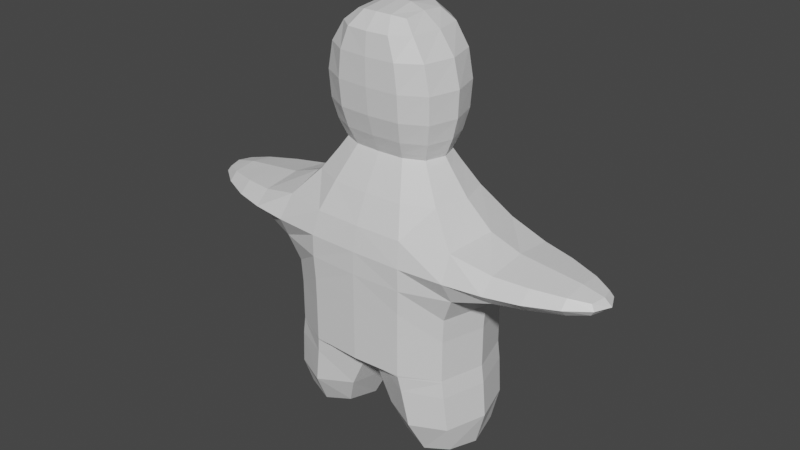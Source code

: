 # Source: PlayerUnfinished.blend  (saved by Blender 2.83.18; exported with 4.5.12 LTS)
import bpy
from mathutils import Matrix  # noqa: F401  (used for matrix-valued properties, if any)

bpy.ops.wm.read_factory_settings(use_empty=True)
scene = bpy.context.scene
scene.name = 'Scene'

# ---- collections
col_collection = bpy.data.collections.new('Collection'); scene.collection.children.link(col_collection)

# ---- materials (node trees are filled in below, after node groups)
mat_material = bpy.data.materials.new('Material')
mat_material.alpha_threshold = 0.0
mat_material.use_transparent_shadow = False
mat_material.line_color = (0.0, 0.0, 0.0, 1.0)

# ---- material node trees
mat_material.use_nodes = True; mat_material.node_tree.nodes.clear()
_N = mat_material.node_tree.nodes; _L = mat_material.node_tree.links
n0 = _N.new('ShaderNodeOutputMaterial'); n0.name = 'Material Output'; n0.location = (300, 300)
n1 = _N.new('ShaderNodeBsdfPrincipled'); n1.name = 'Principled BSDF'; n1.location = (10, 300)
n1.distribution = 'GGX'
n1.subsurface_method = 'BURLEY'
n1.inputs[2].default_value = 0.4
n1.inputs[3].default_value = 1.45
n1.inputs[27].default_value = (0.0, 0.0, 0.0, 1.0)
n1.inputs[28].default_value = 1.0
_L.new(n1.outputs[0], n0.inputs[0])
n0.is_active_output = True

# ---- world
world_world = bpy.data.worlds.new('World'); scene.world = world_world
world_world.use_nodes = True; world_world.node_tree.nodes.clear()
_N = world_world.node_tree.nodes; _L = world_world.node_tree.links
n0 = _N.new('ShaderNodeOutputWorld'); n0.name = 'World Output'; n0.location = (300, 300)
n1 = _N.new('ShaderNodeBackground'); n1.name = 'Background'; n1.location = (10, 300)
n1.inputs[0].default_value = (0.05088, 0.05088, 0.05088, 1.0)
_L.new(n1.outputs[0], n0.inputs[0])
n0.is_active_output = True
world_world.color = (0.05088, 0.05088, 0.05088)
world_world.use_sun_shadow = False
world_world.sun_shadow_jitter_overblur = 0.0

# ---- meshes
me_cube = bpy.data.meshes.new('Cube')
me_cube.from_pydata([(1.411, 0.7018, 3.587), (1.299, 0.6667, 1.643), (1.411, -0.7018, 3.587), (1.299, -0.6667, 1.643), (0.7802, -0.3543, 4.375), (0.7802, 0.3543, 4.375), (0.6763, -0.2918, 4.541), (0.6763, 0.2918, 4.541), (0.7089, -0.3199, 4.623), (0.7089, 0.3199, 4.623), (0.8392, -0.4323, 5.108), (0.8392, 0.4323, 5.108), (0.7721, -0.4604, 5.914), (0.7721, 0.4604, 5.914), (0.3961, -0.3453, 6.399), (0.3961, 0.3453, 6.399), (1.299, -0.6667, 1.545), (1.299, 0.6667, 1.545), (1.299, -0.6667, 1.545), (1.299, 0.6667, 1.545), (1.337, -0.6667, 1.267), (1.337, 0.6667, 1.267), (0.5613, -0.5, 0.2958), (1.341, -0.5, 0.2958), (1.341, 0.5, 0.2958), (0.5613, 0.5, 0.2958), (1.299, 0.6667, 2.17), (1.299, -0.6667, 2.17), (1.486, 0.7468, 2.917), (1.486, -0.7468, 2.917), (2.512, 0.5071, 3.401), (2.512, -0.5071, 3.401), (2.512, 0.5071, 3.08), (2.512, -0.5071, 3.08), (3.241, 0.2143, 3.324), (3.241, -0.2143, 3.324), (3.241, 0.2143, 3.157), (3.241, -0.2143, 3.157), (-1.411, 0.7018, 3.587), (-1.299, 0.6667, 1.643), (-1.411, -0.7018, 3.587), (-1.299, -0.6667, 1.643), (0.0, -0.5314, 4.375), (0.0, 0.5314, 4.375), (-0.7802, -0.3543, 4.375), (-0.7802, 0.3543, 4.375), (0.0, 1.0, 1.643), (0.0, -0.9063, 3.61), (0.0, -1.0, 1.643), (0.0, 0.9063, 3.61), (0.0, 0.4377, 4.541), (0.0, -0.4377, 4.541), (-0.6763, -0.2918, 4.541), (-0.6763, 0.2918, 4.541), (0.0, 0.4799, 4.623), (0.0, -0.4799, 4.623), (-0.7089, -0.3199, 4.623), (-0.7089, 0.3199, 4.623), (0.0, 0.6485, 5.108), (0.0, -0.6485, 5.108), (-0.8392, -0.4323, 5.108), (-0.8392, 0.4323, 5.108), (0.0, 0.6907, 5.914), (0.0, -0.6907, 5.914), (-0.7721, -0.4604, 5.914), (-0.7721, 0.4604, 5.914), (0.0, 0.4604, 6.446), (0.0, -0.4604, 6.446), (-0.3961, -0.3453, 6.399), (-0.3961, 0.3453, 6.399), (0.0, -1.0, 1.545), (-1.299, -0.6667, 1.545), (-1.299, 0.6667, 1.545), (0.0, 1.0, 1.545), (0.0, -1.0, 1.545), (-1.299, -0.6667, 1.545), (-1.299, 0.6667, 1.545), (0.0, 1.0, 1.545), (0.0, -0.6667, 1.545), (-1.337, -0.6667, 1.267), (-1.337, 0.6667, 1.267), (0.0, 0.6667, 1.545), (-0.5613, -0.5, 0.2958), (-1.341, -0.5, 0.2958), (-1.341, 0.5, 0.2958), (-0.5613, 0.5, 0.2958), (-1.299, 0.6667, 2.17), (-1.299, -0.6667, 2.17), (0.0, 1.0, 2.17), (0.0, -1.0, 2.17), (-1.486, 0.7468, 2.917), (-1.486, -0.7468, 2.917), (0.0, 1.0, 2.904), (0.0, -1.0, 2.904), (-2.512, 0.5071, 3.401), (-2.512, -0.5071, 3.401), (-2.512, 0.5071, 3.08), (-2.512, -0.5071, 3.08), (-3.241, 0.2143, 3.324), (-3.241, -0.2143, 3.324), (-3.241, 0.2143, 3.157), (-3.241, -0.2143, 3.157), (0.0, -0.7189, 4.03), (0.0, 0.7189, 4.03), (1.299, 0.6667, 1.857), (1.011, -0.4903, 4.03), (1.299, -0.6667, 1.857), (1.011, 0.4903, 4.03), (0.0, 0.0, 4.375), (1.556, 0.0, 3.679), (0.7471, -0.9583, 1.643), (0.4486, -0.5093, 4.375), (0.7102, 0.8859, 3.607), (1.494, 8.848e-09, 1.643), (0.7471, 0.9583, 1.643), (0.7102, -0.8859, 3.607), (0.4486, 0.5093, 4.375), (0.8972, 0.0, 4.375), (0.0, 1.0, 1.857), (0.0, 0.0, 1.643), (0.0, -1.0, 1.857), (0.0, 1.863e-09, 3.61), (0.0, 9.313e-10, 4.541), (0.3889, -0.4195, 4.541), (0.3889, 0.4195, 4.541), (0.7778, 4.424e-09, 4.541), (0.6893, -0.2996, 4.521), (0.0, -0.4495, 4.521), (0.0, 0.4495, 4.521), (0.6893, 0.2996, 4.521), (0.0, 2.328e-09, 4.623), (0.4076, -0.4599, 4.623), (0.4076, 0.4599, 4.623), (0.8152, 2.328e-09, 4.623), (0.0, 0.443, 4.551), (0.6804, 0.2953, 4.551), (0.0, -0.443, 4.551), (0.6804, -0.2953, 4.551), (0.0, -9.313e-09, 5.108), (0.4825, -0.6215, 5.108), (0.4825, 0.6215, 5.108), (0.965, -5.122e-09, 5.108), (0.774, 0.3761, 4.806), (0.774, -0.3761, 4.806), (0.0, -0.5642, 4.806), (0.0, 0.5642, 4.806), (0.0, -9.313e-09, 5.914), (0.444, -0.6619, 5.914), (0.444, 0.6619, 5.914), (0.8879, -5.122e-09, 5.914), (0.0, 0.6854, 5.506), (0.8552, 0.4569, 5.506), (0.0, -0.6854, 5.506), (0.8552, -0.4569, 5.506), (0.0, 0.0, 6.516), (0.2206, -0.4407, 6.438), (0.2206, 0.4407, 6.438), (0.3953, -6.985e-09, 6.43), (0.0, -0.6619, 6.239), (0.0, 0.6619, 6.239), (0.575, 0.4407, 6.233), (0.575, -0.4407, 6.233), (0.7471, -0.9583, 1.545), (1.494, 8.848e-09, 1.545), (0.7471, 0.9583, 1.545), (0.0, 1.863e-09, 1.545), (1.299, -0.6667, 1.557), (1.299, 0.6667, 1.557), (0.0, 1.0, 1.557), (0.0, -1.0, 1.557), (0.7471, -0.9583, 1.545), (1.494, 8.848e-09, 1.545), (0.7471, 0.9583, 1.545), (0.0, 1.863e-09, 1.545), (1.299, 0.6667, 1.545), (0.0, 1.0, 1.545), (0.0, -1.0, 1.545), (1.299, -0.6667, 1.545), (0.7875, -0.9236, 1.291), (1.532, 0.0, 1.267), (0.7875, 0.9236, 1.291), (0.0, 0.0, 1.545), (0.0, 0.9583, 1.545), (0.0, -0.9583, 1.545), (1.304, -0.6667, 1.51), (1.304, 0.6667, 1.51), (0.9636, -0.6096, 0.2045), (1.439, 1.863e-09, 0.2045), (0.9636, 0.6096, 0.2045), (0.4884, -9.313e-10, 0.2045), (1.389, -0.6381, 0.7302), (1.389, 0.6381, 0.7302), (0.3684, 0.6381, 0.7591), (0.3684, -0.6381, 0.7591), (1.319, 0.6756, 2.535), (1.319, -0.6756, 2.535), (0.0, 1.0, 2.536), (0.0, -1.0, 2.536), (0.7471, -0.9583, 2.17), (0.0, 0.0, 2.17), (0.7471, 0.9583, 2.17), (1.494, 2.375e-08, 2.17), (1.456, 0.9208, 3.243), (1.456, -0.9208, 3.243), (0.0, 0.9883, 3.244), (0.0, -0.9883, 3.244), (0.0, 0.0, 2.904), (0.7666, -0.9736, 2.905), (0.7666, 0.9736, 2.905), (1.669, 2.794e-09, 2.833), (2.512, -7.451e-09, 3.461), (2.512, 0.6973, 3.24), (2.512, -0.6973, 3.24), (2.512, 7.451e-09, 3.019), (2.021, -0.61, 3.44), (2.021, 0.61, 3.44), (2.029, 0.6137, 3.043), (2.029, -0.6137, 3.043), (3.295, 4.657e-10, 3.338), (3.295, 0.2404, 3.24), (3.295, -0.2404, 3.24), (3.295, -1.164e-09, 3.143), (2.966, -0.3542, 3.116), (2.966, -0.3542, 3.364), (2.966, 0.3542, 3.364), (2.966, 0.3542, 3.116), (-1.299, 0.6667, 1.857), (-1.011, -0.4903, 4.03), (-1.299, -0.6667, 1.857), (-1.011, 0.4903, 4.03), (-1.556, 2.794e-09, 3.679), (-0.7471, -0.9583, 1.643), (-0.4486, -0.5093, 4.375), (-0.7102, 0.8859, 3.607), (-1.494, 2.375e-08, 1.643), (-0.7471, 0.9583, 1.643), (-0.7102, -0.8859, 3.607), (-0.4486, 0.5093, 4.375), (-0.8972, -2.794e-09, 4.375), (-0.3889, -0.4195, 4.541), (-0.3889, 0.4195, 4.541), (-0.7778, -3.027e-09, 4.541), (-0.6893, -0.2996, 4.521), (-0.6893, 0.2996, 4.521), (-0.4076, -0.4599, 4.623), (-0.4076, 0.4599, 4.623), (-0.8152, 2.328e-09, 4.623), (-0.6804, 0.2953, 4.551), (-0.6804, -0.2953, 4.551), (-0.4825, -0.6215, 5.108), (-0.4825, 0.6215, 5.108), (-0.965, 8.848e-09, 5.108), (-0.774, 0.3761, 4.806), (-0.774, -0.3761, 4.806), (-0.444, -0.6619, 5.914), (-0.444, 0.6619, 5.914), (-0.8879, -5.122e-09, 5.914), (-0.8552, 0.4569, 5.506), (-0.8552, -0.4569, 5.506), (-0.2206, -0.4407, 6.438), (-0.2206, 0.4407, 6.438), (-0.3953, 0.0, 6.43), (-0.575, 0.4407, 6.233), (-0.575, -0.4407, 6.233), (-0.7471, -0.9583, 1.545), (-1.494, 2.375e-08, 1.545), (-0.7471, 0.9583, 1.545), (-1.299, -0.6667, 1.557), (-1.299, 0.6667, 1.557), (-0.7471, -0.9583, 1.545), (-1.494, 2.375e-08, 1.545), (-0.7471, 0.9583, 1.545), (-1.299, 0.6667, 1.545), (-1.299, -0.6667, 1.545), (-0.7875, -0.9236, 1.291), (-1.532, 0.0, 1.267), (-0.7875, 0.9236, 1.291), (-1.304, -0.6667, 1.51), (-1.304, 0.6667, 1.51), (-0.9636, -0.6096, 0.2045), (-1.439, -9.313e-10, 0.2045), (-0.9636, 0.6096, 0.2045), (-0.4884, 1.863e-09, 0.2045), (-1.389, -0.6381, 0.7302), (-1.389, 0.6381, 0.7302), (-0.3684, 0.6381, 0.7591), (-0.3684, -0.6381, 0.7591), (-1.319, 0.6756, 2.535), (-1.319, -0.6756, 2.535), (-0.7471, -0.9583, 2.17), (-0.7471, 0.9583, 2.17), (-1.494, 8.848e-09, 2.17), (-1.456, 0.9208, 3.243), (-1.456, -0.9208, 3.243), (-0.7666, -0.9736, 2.905), (-0.7666, 0.9736, 2.905), (-1.669, 0.0, 2.833), (-2.512, 2.794e-09, 3.461), (-2.512, 0.6973, 3.24), (-2.512, -0.6973, 3.24), (-2.512, -1.024e-08, 3.019), (-2.021, -0.61, 3.44), (-2.021, 0.61, 3.44), (-2.029, 0.6137, 3.043), (-2.029, -0.6137, 3.043), (-3.295, 4.657e-10, 3.338), (-3.295, 0.2404, 3.24), (-3.295, -0.2404, 3.24), (-3.295, 4.657e-10, 3.143), (-2.966, -0.3542, 3.116), (-2.966, -0.3542, 3.364), (-2.966, 0.3542, 3.364), (-2.966, 0.3542, 3.116), (0.5729, 0.6917, 4.03), (0.3964, -0.4307, 4.521), (1.494, 5.763e-09, 1.557), (2.031, -1.863e-09, 3.514), (0.7618, 0.9776, 3.244), (0.3912, 0.4245, 4.551), (0.7618, -0.9776, 3.244), (1.159, 7.451e-09, 4.037), (0.5729, -0.6917, 4.03), (0.3964, 0.4307, 4.521), (0.7927, -1.775e-09, 4.521), (0.8901, 2.91e-10, 4.806), (0.7825, -2.037e-09, 4.551), (0.3912, -0.4245, 4.551), (0.4917, 0.6568, 5.506), (0.4451, -0.5407, 4.806), (0.4451, 0.5407, 4.806), (0.9835, 2.91e-10, 5.506), (0.4917, -0.6568, 5.506), (0.1835, 1.863e-09, 6.506), (0.6559, -5.588e-09, 6.236), (0.3302, -0.6342, 6.238), (0.3302, 0.6342, 6.238), (0.7471, 0.9583, 1.545), (0.7471, 0.9583, 1.557), (0.7471, -0.9583, 1.557), (0.7471, -0.9583, 1.545), (1.494, 5.763e-09, 1.545), (1.577, -1.863e-09, 0.7212), (1.499, 5.763e-09, 1.51), (0.7511, 0.9514, 1.516), (0.7511, -0.9514, 1.516), (0.9899, 1.304e-08, 0.01301), (0.8865, 0.8781, 0.727), (0.8865, -0.8781, 0.727), (0.1925, 3.725e-09, 0.7559), (0.7471, -0.9583, 1.857), (0.7471, 0.9583, 1.857), (1.494, -1.688e-09, 1.857), (0.7512, -0.9606, 2.536), (0.7512, 0.9606, 2.536), (1.516, -9.313e-10, 2.529), (2.971, -0.4828, 3.24), (2.021, 0.8336, 3.241), (2.044, 1.863e-09, 2.97), (2.021, -0.8336, 3.241), (3.408, -2.328e-10, 3.24), (2.971, 3.725e-09, 3.41), (2.971, 8.848e-09, 3.071), (2.971, 0.4828, 3.24), (-0.5729, 0.6917, 4.03), (-0.3964, -0.4307, 4.521), (0.0, 9.313e-10, 4.03), (-1.494, -1.688e-09, 1.557), (-2.031, -1.863e-09, 3.514), (-0.7618, 0.9776, 3.244), (-0.3912, 0.4245, 4.551), (0.0, 0.0, 1.857), (-0.7618, -0.9776, 3.244), (-1.159, 1.118e-08, 4.037), (-0.5729, -0.6917, 4.03), (-0.3964, 0.4307, 4.521), (0.0, 9.313e-10, 4.521), (-0.7927, 1.173e-08, 4.521), (-0.8901, -2.765e-08, 4.806), (0.0, 4.191e-09, 4.551), (-0.7825, -1.746e-10, 4.551), (-0.3912, -0.4245, 4.551), (-0.4917, 0.6568, 5.506), (-0.4451, -0.5407, 4.806), (-0.4451, 0.5407, 4.806), (0.0, 9.313e-10, 4.806), (0.0, 9.313e-10, 6.247), (0.0, 1.863e-09, 5.506), (-0.9835, -2.532e-08, 5.506), (-0.4917, -0.6568, 5.506), (-0.1835, -3.26e-09, 6.506), (-0.6559, 1.863e-09, 6.236), (-0.3302, -0.6342, 6.238), (-0.3302, 0.6342, 6.238), (-0.7471, 0.9583, 1.545), (-0.7471, 0.9583, 1.557), (-0.7471, -0.9583, 1.557), (0.0, 1.863e-09, 1.557), (0.0, 2.794e-09, 1.545), (-0.7471, -0.9583, 1.545), (0.0, 1.863e-09, 1.545), (-1.494, -1.688e-09, 1.545), (-1.577, -1.863e-09, 0.7212), (-1.499, -1.688e-09, 1.51), (-0.7511, 0.9514, 1.516), (-0.7511, -0.9514, 1.516), (-0.9899, -6.519e-09, 0.01301), (-0.8865, 0.8781, 0.727), (-0.8865, -0.8781, 0.727), (-0.1925, 1.863e-09, 0.7559), (-0.7471, -0.9583, 1.857), (0.0, 0.0, 2.536), (-0.7471, 0.9583, 1.857), (-1.494, 5.763e-09, 1.857), (0.0, -3.725e-09, 3.244), (-0.7512, -0.9606, 2.536), (-0.7512, 0.9606, 2.536), (-1.516, 7.451e-09, 2.529), (-2.971, -0.4828, 3.24), (-2.021, 0.8336, 3.241), (-2.044, 1.863e-09, 2.97), (-2.021, -0.8336, 3.241), (-3.408, 9.313e-10, 3.24), (-2.971, -8.848e-09, 3.41), (-2.971, 1.257e-08, 3.071), (-2.971, 0.4828, 3.24)], [], [(0, 112, 313, 107), (112, 49, 103, 313), (313, 103, 43, 116), (107, 313, 116, 5), (42, 111, 314, 127), (111, 4, 126, 314), (314, 126, 6, 123), (127, 314, 123, 51), (1, 113, 315, 167), (113, 3, 166, 315), (315, 166, 16, 163), (167, 315, 163, 17), (0, 109, 316, 215), (109, 2, 214, 316), (316, 214, 31, 210), (215, 316, 210, 30), (92, 204, 317, 208), (204, 49, 112, 317), (317, 112, 0, 202), (208, 317, 202, 28), (7, 124, 318, 135), (124, 50, 134, 318), (318, 134, 54, 132), (135, 318, 132, 9), (29, 203, 319, 207), (203, 2, 115, 319), (319, 115, 47, 205), (207, 319, 205, 93), (2, 109, 320, 105), (109, 0, 107, 320), (320, 107, 5, 117), (105, 320, 117, 4), (47, 115, 321, 102), (115, 2, 105, 321), (321, 105, 4, 111), (102, 321, 111, 42), (5, 116, 322, 129), (116, 43, 128, 322), (322, 128, 50, 124), (129, 322, 124, 7), (4, 117, 323, 126), (117, 5, 129, 323), (323, 129, 7, 125), (126, 323, 125, 6), (8, 133, 324, 143), (133, 9, 142, 324), (324, 142, 11, 141), (143, 324, 141, 10), (6, 125, 325, 137), (125, 7, 135, 325), (325, 135, 9, 133), (137, 325, 133, 8), (51, 123, 326, 136), (123, 6, 137, 326), (326, 137, 8, 131), (136, 326, 131, 55), (11, 140, 327, 151), (140, 58, 150, 327), (327, 150, 62, 148), (151, 327, 148, 13), (55, 131, 328, 144), (131, 8, 143, 328), (328, 143, 10, 139), (144, 328, 139, 59), (9, 132, 329, 142), (132, 54, 145, 329), (329, 145, 58, 140), (142, 329, 140, 11), (10, 141, 330, 153), (141, 11, 151, 330), (330, 151, 13, 149), (153, 330, 149, 12), (59, 139, 331, 152), (139, 10, 153, 331), (331, 153, 12, 147), (152, 331, 147, 63), (15, 156, 332, 157), (156, 66, 154, 332), (332, 154, 67, 155), (157, 332, 155, 14), (12, 149, 333, 161), (149, 13, 160, 333), (333, 160, 15, 157), (161, 333, 157, 14), (63, 147, 334, 158), (147, 12, 161, 334), (334, 161, 14, 155), (158, 334, 155, 67), (13, 148, 335, 160), (148, 62, 159, 335), (335, 159, 66, 156), (160, 335, 156, 15), (73, 164, 336, 175), (164, 17, 174, 336), (336, 174, 19, 172), (175, 336, 172, 77), (46, 114, 337, 168), (114, 1, 167, 337), (337, 167, 17, 164), (168, 337, 164, 73), (3, 110, 338, 166), (110, 48, 169, 338), (338, 169, 70, 162), (166, 338, 162, 16), (16, 162, 339, 177), (162, 70, 176, 339), (339, 176, 74, 170), (177, 339, 170, 18), (17, 163, 340, 174), (163, 16, 177, 340), (340, 177, 18, 171), (174, 340, 171, 19), (21, 179, 341, 191), (179, 20, 190, 341), (341, 190, 23, 187), (191, 341, 187, 24), (19, 171, 342, 185), (171, 18, 184, 342), (342, 184, 20, 179), (185, 342, 179, 21), (77, 172, 343, 182), (172, 19, 185, 343), (343, 185, 21, 180), (182, 343, 180, 81), (18, 170, 344, 184), (170, 74, 183, 344), (344, 183, 78, 178), (184, 344, 178, 20), (25, 188, 345, 189), (188, 24, 187, 345), (345, 187, 23, 186), (189, 345, 186, 22), (81, 180, 346, 192), (180, 21, 191, 346), (346, 191, 24, 188), (192, 346, 188, 25), (20, 178, 347, 190), (178, 78, 193, 347), (347, 193, 22, 186), (190, 347, 186, 23), (78, 181, 348, 193), (181, 81, 192, 348), (348, 192, 25, 189), (193, 348, 189, 22), (3, 106, 349, 110), (106, 27, 198, 349), (349, 198, 89, 120), (110, 349, 120, 48), (46, 118, 350, 114), (118, 88, 200, 350), (350, 200, 26, 104), (114, 350, 104, 1), (1, 104, 351, 113), (104, 26, 201, 351), (351, 201, 27, 106), (113, 351, 106, 3), (27, 195, 352, 198), (195, 29, 207, 352), (352, 207, 93, 197), (198, 352, 197, 89), (88, 196, 353, 200), (196, 92, 208, 353), (353, 208, 28, 194), (200, 353, 194, 26), (26, 194, 354, 201), (194, 28, 209, 354), (354, 209, 29, 195), (201, 354, 195, 27), (31, 212, 355, 223), (212, 33, 222, 355), (355, 222, 37, 220), (223, 355, 220, 35), (28, 202, 356, 216), (202, 0, 215, 356), (356, 215, 30, 211), (216, 356, 211, 32), (29, 209, 357, 217), (209, 28, 216, 357), (357, 216, 32, 213), (217, 357, 213, 33), (2, 203, 358, 214), (203, 29, 217, 358), (358, 217, 33, 212), (214, 358, 212, 31), (36, 219, 359, 221), (219, 34, 218, 359), (359, 218, 35, 220), (221, 359, 220, 37), (30, 210, 360, 224), (210, 31, 223, 360), (360, 223, 35, 218), (224, 360, 218, 34), (33, 213, 361, 222), (213, 32, 225, 361), (361, 225, 36, 221), (222, 361, 221, 37), (32, 211, 362, 225), (211, 30, 224, 362), (362, 224, 34, 219), (225, 362, 219, 36), (38, 229, 363, 233), (229, 45, 237, 363), (363, 237, 43, 103), (233, 363, 103, 49), (42, 127, 364, 232), (127, 51, 239, 364), (364, 239, 52, 242), (232, 364, 242, 44), (49, 103, 365, 121), (103, 43, 108, 365), (365, 108, 42, 102), (121, 365, 102, 47), (39, 268, 366, 234), (268, 72, 265, 366), (366, 265, 71, 267), (234, 366, 267, 41), (38, 302, 367, 230), (302, 94, 297, 367), (367, 297, 95, 301), (230, 367, 301, 40), (92, 295, 368, 204), (295, 90, 292, 368), (368, 292, 38, 233), (204, 368, 233, 49), (53, 247, 369, 240), (247, 57, 245, 369), (369, 245, 54, 134), (240, 369, 134, 50), (88, 199, 370, 118), (199, 89, 120, 370), (370, 120, 48, 119), (118, 370, 119, 46), (91, 294, 371, 293), (294, 93, 205, 371), (371, 205, 47, 236), (293, 371, 236, 40), (40, 227, 372, 230), (227, 44, 238, 372), (372, 238, 45, 229), (230, 372, 229, 38), (47, 102, 373, 236), (102, 42, 232, 373), (373, 232, 44, 227), (236, 373, 227, 40), (45, 243, 374, 237), (243, 53, 240, 374), (374, 240, 50, 128), (237, 374, 128, 43), (43, 128, 375, 108), (128, 50, 122, 375), (375, 122, 51, 127), (108, 375, 127, 42), (44, 242, 376, 238), (242, 52, 241, 376), (376, 241, 53, 243), (238, 376, 243, 45), (56, 253, 377, 246), (253, 60, 251, 377), (377, 251, 61, 252), (246, 377, 252, 57), (50, 134, 378, 122), (134, 54, 130, 378), (378, 130, 55, 136), (122, 378, 136, 51), (52, 248, 379, 241), (248, 56, 246, 379), (379, 246, 57, 247), (241, 379, 247, 53), (51, 136, 380, 239), (136, 55, 244, 380), (380, 244, 56, 248), (239, 380, 248, 52), (61, 257, 381, 250), (257, 65, 255, 381), (381, 255, 62, 150), (250, 381, 150, 58), (55, 144, 382, 244), (144, 59, 249, 382), (382, 249, 60, 253), (244, 382, 253, 56), (57, 252, 383, 245), (252, 61, 250, 383), (383, 250, 58, 145), (245, 383, 145, 54), (54, 145, 384, 130), (145, 58, 138, 384), (384, 138, 59, 144), (130, 384, 144, 55), (62, 159, 385, 146), (159, 66, 154, 385), (385, 154, 67, 158), (146, 385, 158, 63), (58, 150, 386, 138), (150, 62, 146, 386), (386, 146, 63, 152), (138, 386, 152, 59), (60, 258, 387, 251), (258, 64, 256, 387), (387, 256, 65, 257), (251, 387, 257, 61), (59, 152, 388, 249), (152, 63, 254, 388), (388, 254, 64, 258), (249, 388, 258, 60), (69, 261, 389, 260), (261, 68, 259, 389), (389, 259, 67, 154), (260, 389, 154, 66), (64, 263, 390, 256), (263, 68, 261, 390), (390, 261, 69, 262), (256, 390, 262, 65), (63, 158, 391, 254), (158, 67, 259, 391), (391, 259, 68, 263), (254, 391, 263, 64), (65, 262, 392, 255), (262, 69, 260, 392), (392, 260, 66, 159), (255, 392, 159, 62), (73, 175, 393, 266), (175, 77, 271, 393), (393, 271, 76, 272), (266, 393, 272, 72), (46, 168, 394, 235), (168, 73, 266, 394), (394, 266, 72, 268), (235, 394, 268, 39), (41, 267, 395, 231), (267, 71, 264, 395), (395, 264, 70, 169), (231, 395, 169, 48), (48, 169, 396, 119), (169, 70, 165, 396), (396, 165, 73, 168), (119, 396, 168, 46), (74, 183, 397, 173), (183, 78, 181, 397), (397, 181, 81, 182), (173, 397, 182, 77), (71, 273, 398, 264), (273, 75, 269, 398), (398, 269, 74, 176), (264, 398, 176, 70), (70, 176, 399, 165), (176, 74, 173, 399), (399, 173, 77, 175), (165, 399, 175, 73), (72, 272, 400, 265), (272, 76, 270, 400), (400, 270, 75, 273), (265, 400, 273, 71), (80, 284, 401, 275), (284, 84, 280, 401), (401, 280, 83, 283), (275, 401, 283, 79), (76, 278, 402, 270), (278, 80, 275, 402), (402, 275, 79, 277), (270, 402, 277, 75), (77, 182, 403, 271), (182, 81, 276, 403), (403, 276, 80, 278), (271, 403, 278, 76), (75, 277, 404, 269), (277, 79, 274, 404), (404, 274, 78, 183), (269, 404, 183, 74), (85, 282, 405, 281), (282, 82, 279, 405), (405, 279, 83, 280), (281, 405, 280, 84), (81, 285, 406, 276), (285, 85, 281, 406), (406, 281, 84, 284), (276, 406, 284, 80), (79, 283, 407, 274), (283, 83, 279, 407), (407, 279, 82, 286), (274, 407, 286, 78), (78, 286, 408, 181), (286, 82, 282, 408), (408, 282, 85, 285), (181, 408, 285, 81), (41, 231, 409, 228), (231, 48, 120, 409), (409, 120, 89, 289), (228, 409, 289, 87), (92, 206, 410, 196), (206, 93, 197, 410), (410, 197, 89, 199), (196, 410, 199, 88), (46, 235, 411, 118), (235, 39, 226, 411), (411, 226, 86, 290), (118, 411, 290, 88), (39, 234, 412, 226), (234, 41, 228, 412), (412, 228, 87, 291), (226, 412, 291, 86), (49, 121, 413, 204), (121, 47, 205, 413), (413, 205, 93, 206), (204, 413, 206, 92), (87, 289, 414, 288), (289, 89, 197, 414), (414, 197, 93, 294), (288, 414, 294, 91), (88, 290, 415, 196), (290, 86, 287, 415), (415, 287, 90, 295), (196, 415, 295, 92), (86, 291, 416, 287), (291, 87, 288, 416), (416, 288, 91, 296), (287, 416, 296, 90), (95, 310, 417, 299), (310, 99, 307, 417), (417, 307, 101, 309), (299, 417, 309, 97), (90, 303, 418, 292), (303, 96, 298, 418), (418, 298, 94, 302), (292, 418, 302, 38), (91, 304, 419, 296), (304, 97, 300, 419), (419, 300, 96, 303), (296, 419, 303, 90), (40, 301, 420, 293), (301, 95, 299, 420), (420, 299, 97, 304), (293, 420, 304, 91), (100, 308, 421, 306), (308, 101, 307, 421), (421, 307, 99, 305), (306, 421, 305, 98), (94, 311, 422, 297), (311, 98, 305, 422), (422, 305, 99, 310), (297, 422, 310, 95), (97, 309, 423, 300), (309, 101, 308, 423), (423, 308, 100, 312), (300, 423, 312, 96), (96, 312, 424, 298), (312, 100, 306, 424), (424, 306, 98, 311), (298, 424, 311, 94)])
_uv = me_cube.uv_layers.new(name='UVMap')
_uv.uv.foreach_set('vector', [0.6159, 0.515, 0.6137, 0.4386, 0.6238, 0.4399, 0.6241, 0.5202, 0.6137, 0.4386, 0.625, 0.375, 0.625, 0.375, 0.6238, 0.4399, 0.6238, 0.4399, 0.625, 0.375, 0.625, 0.375, 0.625, 0.4401, 0.6241, 0.5202, 0.6238, 0.4399, 0.625, 0.4401, 0.625, 0.5208, 0.625, 0.875, 0.625, 0.8099, 0.625, 0.8099, 0.625, 0.875, 0.625, 0.8099, 0.625, 0.7292, 0.625, 0.7292, 0.625, 0.8099, 0.625, 0.8099, 0.625, 0.7292, 0.625, 0.7292, 0.625, 0.8099, 0.625, 0.875, 0.625, 0.8099, 0.625, 0.8099, 0.625, 0.875, 0.3873, 0.5208, 0.3873, 0.625, 0.3765, 0.625, 0.3765, 0.5208, 0.3873, 0.625, 0.3873, 0.7292, 0.3765, 0.7292, 0.3765, 0.625, 0.3765, 0.625, 0.3765, 0.7292, 0.375, 0.7292, 0.375, 0.625, 0.3765, 0.5208, 0.3765, 0.625, 0.375, 0.625, 0.375, 0.5208, 0.6159, 0.515, 0.6231, 0.625, 0.622, 0.625, 0.6127, 0.5389, 0.6231, 0.625, 0.6159, 0.735, 0.6127, 0.7111, 0.622, 0.625, 0.622, 0.625, 0.6127, 0.7111, 0.6123, 0.7083, 0.6218, 0.625, 0.6127, 0.5389, 0.622, 0.625, 0.6218, 0.625, 0.6123, 0.5417, 0.5488, 0.375, 0.5869, 0.375, 0.5853, 0.4363, 0.5453, 0.4386, 0.5869, 0.375, 0.625, 0.375, 0.6137, 0.4386, 0.5853, 0.4363, 0.5853, 0.4363, 0.6137, 0.4386, 0.6159, 0.515, 0.5857, 0.4866, 0.5453, 0.4386, 0.5853, 0.4363, 0.5857, 0.4866, 0.5459, 0.515, 0.625, 0.5208, 0.625, 0.4401, 0.625, 0.4401, 0.625, 0.5208, 0.625, 0.4401, 0.625, 0.375, 0.625, 0.375, 0.625, 0.4401, 0.625, 0.4401, 0.625, 0.375, 0.625, 0.375, 0.625, 0.4401, 0.625, 0.5208, 0.625, 0.4401, 0.625, 0.4401, 0.625, 0.5208, 0.5459, 0.735, 0.5857, 0.7634, 0.5853, 0.8137, 0.5453, 0.8114, 0.5857, 0.7634, 0.6159, 0.735, 0.6137, 0.8114, 0.5853, 0.8137, 0.5853, 0.8137, 0.6137, 0.8114, 0.625, 0.875, 0.5869, 0.875, 0.5453, 0.8114, 0.5853, 0.8137, 0.5869, 0.875, 0.5488, 0.875, 0.6159, 0.735, 0.6231, 0.625, 0.6247, 0.625, 0.6241, 0.7298, 0.6231, 0.625, 0.6159, 0.515, 0.6241, 0.5202, 0.6247, 0.625, 0.6247, 0.625, 0.6241, 0.5202, 0.625, 0.5208, 0.625, 0.625, 0.6241, 0.7298, 0.6247, 0.625, 0.625, 0.625, 0.625, 0.7292, 0.625, 0.875, 0.6137, 0.8114, 0.6238, 0.8101, 0.625, 0.875, 0.6137, 0.8114, 0.6159, 0.735, 0.6241, 0.7298, 0.6238, 0.8101, 0.6238, 0.8101, 0.6241, 0.7298, 0.625, 0.7292, 0.625, 0.8099, 0.625, 0.875, 0.6238, 0.8101, 0.625, 0.8099, 0.625, 0.875, 0.625, 0.5208, 0.625, 0.4401, 0.625, 0.4401, 0.625, 0.5208, 0.625, 0.4401, 0.625, 0.375, 0.625, 0.375, 0.625, 0.4401, 0.625, 0.4401, 0.625, 0.375, 0.625, 0.375, 0.625, 0.4401, 0.625, 0.5208, 0.625, 0.4401, 0.625, 0.4401, 0.625, 0.5208, 0.625, 0.7292, 0.625, 0.625, 0.625, 0.625, 0.625, 0.7292, 0.625, 0.625, 0.625, 0.5208, 0.625, 0.5208, 0.625, 0.625, 0.625, 0.625, 0.625, 0.5208, 0.625, 0.5208, 0.625, 0.625, 0.625, 0.7292, 0.625, 0.625, 0.625, 0.625, 0.625, 0.7292, 0.625, 0.7292, 0.625, 0.625, 0.625, 0.625, 0.625, 0.7292, 0.625, 0.625, 0.625, 0.5208, 0.625, 0.5208, 0.625, 0.625, 0.625, 0.625, 0.625, 0.5208, 0.625, 0.5208, 0.625, 0.625, 0.625, 0.7292, 0.625, 0.625, 0.625, 0.625, 0.625, 0.7292, 0.625, 0.7292, 0.625, 0.625, 0.625, 0.625, 0.625, 0.7292, 0.625, 0.625, 0.625, 0.5208, 0.625, 0.5208, 0.625, 0.625, 0.625, 0.625, 0.625, 0.5208, 0.625, 0.5208, 0.625, 0.625, 0.625, 0.7292, 0.625, 0.625, 0.625, 0.625, 0.625, 0.7292, 0.625, 0.875, 0.625, 0.8099, 0.625, 0.8099, 0.625, 0.875, 0.625, 0.8099, 0.625, 0.7292, 0.625, 0.7292, 0.625, 0.8099, 0.625, 0.8099, 0.625, 0.7292, 0.625, 0.7292, 0.625, 0.8099, 0.625, 0.875, 0.625, 0.8099, 0.625, 0.8099, 0.625, 0.875, 0.625, 0.5208, 0.625, 0.4401, 0.625, 0.4401, 0.625, 0.5208, 0.625, 0.4401, 0.625, 0.375, 0.625, 0.375, 0.625, 0.4401, 0.625, 0.4401, 0.625, 0.375, 0.625, 0.375, 0.625, 0.4401, 0.625, 0.5208, 0.625, 0.4401, 0.625, 0.4401, 0.625, 0.5208, 0.625, 0.875, 0.625, 0.8099, 0.625, 0.8099, 0.625, 0.875, 0.625, 0.8099, 0.625, 0.7292, 0.625, 0.7292, 0.625, 0.8099, 0.625, 0.8099, 0.625, 0.7292, 0.625, 0.7292, 0.625, 0.8099, 0.625, 0.875, 0.625, 0.8099, 0.625, 0.8099, 0.625, 0.875, 0.625, 0.5208, 0.625, 0.4401, 0.625, 0.4401, 0.625, 0.5208, 0.625, 0.4401, 0.625, 0.375, 0.625, 0.375, 0.625, 0.4401, 0.625, 0.4401, 0.625, 0.375, 0.625, 0.375, 0.625, 0.4401, 0.625, 0.5208, 0.625, 0.4401, 0.625, 0.4401, 0.625, 0.5208, 0.625, 0.7292, 0.625, 0.625, 0.625, 0.625, 0.625, 0.7292, 0.625, 0.625, 0.625, 0.5208, 0.625, 0.5208, 0.625, 0.625, 0.625, 0.625, 0.625, 0.5208, 0.625, 0.5208, 0.625, 0.625, 0.625, 0.7292, 0.625, 0.625, 0.625, 0.625, 0.625, 0.7292, 0.625, 0.875, 0.625, 0.8099, 0.625, 0.8099, 0.625, 0.875, 0.625, 0.8099, 0.625, 0.7292, 0.625, 0.7292, 0.625, 0.8099, 0.625, 0.8099, 0.625, 0.7292, 0.625, 0.7292, 0.625, 0.8099, 0.625, 0.875, 0.625, 0.8099, 0.625, 0.8099, 0.625, 0.875, 0.6458, 0.4792, 0.6901, 0.4974, 0.6901, 0.625, 0.6458, 0.625, 0.6901, 0.4974, 0.75, 0.5, 0.75, 0.625, 0.6901, 0.625, 0.6901, 0.625, 0.75, 0.625, 0.75, 0.75, 0.6901, 0.7526, 0.6458, 0.625, 0.6901, 0.625, 0.6901, 0.7526, 0.6458, 0.7708, 0.625, 0.7292, 0.625, 0.625, 0.6276, 0.625, 0.6272, 0.7326, 0.625, 0.625, 0.625, 0.5208, 0.6272, 0.5174, 0.6276, 0.625, 0.6276, 0.625, 0.6272, 0.5174, 0.6458, 0.4792, 0.6458, 0.625, 0.6272, 0.7326, 0.6276, 0.625, 0.6458, 0.625, 0.6458, 0.7708, 0.625, 0.875, 0.625, 0.8099, 0.6254, 0.8108, 0.625, 0.875, 0.625, 0.8099, 0.625, 0.7292, 0.6272, 0.7326, 0.6254, 0.8108, 0.6254, 0.8108, 0.6272, 0.7326, 0.6458, 0.7708, 0.6276, 0.8151, 0.625, 0.875, 0.6254, 0.8108, 0.6276, 0.8151, 0.625, 0.875, 0.625, 0.5208, 0.625, 0.4401, 0.6254, 0.4392, 0.6272, 0.5174, 0.625, 0.4401, 0.625, 0.375, 0.625, 0.375, 0.6254, 0.4392, 0.6254, 0.4392, 0.625, 0.375, 0.625, 0.375, 0.6276, 0.4349, 0.6272, 0.5174, 0.6254, 0.4392, 0.6276, 0.4349, 0.6458, 0.4792, 0.375, 0.375, 0.375, 0.4401, 0.375, 0.4401, 0.375, 0.375, 0.375, 0.4401, 0.375, 0.5208, 0.375, 0.5208, 0.375, 0.4401, 0.375, 0.4401, 0.375, 0.5208, 0.375, 0.5208, 0.375, 0.4401, 0.375, 0.375, 0.375, 0.4401, 0.375, 0.4401, 0.375, 0.375, 0.375, 0.375, 0.3863, 0.4401, 0.3763, 0.4401, 0.375, 0.375, 0.3863, 0.4401, 0.3873, 0.5208, 0.3765, 0.5208, 0.3763, 0.4401, 0.3763, 0.4401, 0.3765, 0.5208, 0.375, 0.5208, 0.375, 0.4401, 0.375, 0.375, 0.3763, 0.4401, 0.375, 0.4401, 0.375, 0.375, 0.3873, 0.7292, 0.3863, 0.8099, 0.3763, 0.8099, 0.3765, 0.7292, 0.3863, 0.8099, 0.375, 0.875, 0.375, 0.875, 0.3763, 0.8099, 0.3763, 0.8099, 0.375, 0.875, 0.375, 0.875, 0.375, 0.8099, 0.3765, 0.7292, 0.3763, 0.8099, 0.375, 0.8099, 0.375, 0.7292, 0.375, 0.7292, 0.375, 0.8099, 0.375, 0.8099, 0.375, 0.7292, 0.375, 0.8099, 0.375, 0.875, 0.375, 0.875, 0.375, 0.8099, 0.375, 0.8099, 0.375, 0.875, 0.375, 0.875, 0.375, 0.8099, 0.375, 0.7292, 0.375, 0.8099, 0.375, 0.8099, 0.375, 0.7292, 0.375, 0.5208, 0.375, 0.625, 0.375, 0.625, 0.375, 0.5208, 0.375, 0.625, 0.375, 0.7292, 0.375, 0.7292, 0.375, 0.625, 0.375, 0.625, 0.375, 0.7292, 0.375, 0.7292, 0.375, 0.625, 0.375, 0.5208, 0.375, 0.625, 0.375, 0.625, 0.375, 0.5208, 0.375, 0.5208, 0.375, 0.625, 0.3724, 0.625, 0.3728, 0.5174, 0.375, 0.625, 0.375, 0.7292, 0.3728, 0.7326, 0.3724, 0.625, 0.3724, 0.625, 0.3728, 0.7326, 0.3542, 0.7708, 0.3542, 0.625, 0.3728, 0.5174, 0.3724, 0.625, 0.3542, 0.625, 0.3542, 0.4792, 0.375, 0.5208, 0.375, 0.625, 0.375, 0.625, 0.375, 0.5208, 0.375, 0.625, 0.375, 0.7292, 0.375, 0.7292, 0.375, 0.625, 0.375, 0.625, 0.375, 0.7292, 0.375, 0.7292, 0.375, 0.625, 0.375, 0.5208, 0.375, 0.625, 0.375, 0.625, 0.375, 0.5208, 0.375, 0.375, 0.375, 0.4401, 0.375, 0.4401, 0.375, 0.375, 0.375, 0.4401, 0.375, 0.5208, 0.375, 0.5208, 0.375, 0.4401, 0.375, 0.4401, 0.375, 0.5208, 0.375, 0.5208, 0.375, 0.4401, 0.375, 0.375, 0.375, 0.4401, 0.375, 0.4401, 0.375, 0.375, 0.375, 0.7292, 0.375, 0.8099, 0.3746, 0.8086, 0.375, 0.7292, 0.375, 0.8099, 0.375, 0.875, 0.3724, 0.8672, 0.3746, 0.8086, 0.3746, 0.8086, 0.3724, 0.8672, 0.3542, 0.8125, 0.3728, 0.803, 0.375, 0.7292, 0.3746, 0.8086, 0.3728, 0.803, 0.375, 0.7292, 0.25, 0.5, 0.3099, 0.4974, 0.3099, 0.625, 0.25, 0.625, 0.3099, 0.4974, 0.3542, 0.4792, 0.3542, 0.625, 0.3099, 0.625, 0.3099, 0.625, 0.3542, 0.625, 0.3542, 0.7708, 0.3099, 0.7526, 0.25, 0.625, 0.3099, 0.625, 0.3099, 0.7526, 0.25, 0.75, 0.375, 0.375, 0.375, 0.4401, 0.3746, 0.4392, 0.375, 0.375, 0.375, 0.4401, 0.375, 0.5208, 0.3728, 0.5174, 0.3746, 0.4392, 0.3746, 0.4392, 0.3728, 0.5174, 0.3542, 0.4792, 0.3724, 0.4349, 0.375, 0.375, 0.3746, 0.4392, 0.3724, 0.4349, 0.375, 0.375, 0.375, 0.7292, 0.3728, 0.803, 0.372, 0.8008, 0.3728, 0.7326, 0.3728, 0.803, 0.3542, 0.8125, 0.3542, 0.7934, 0.372, 0.8008, 0.372, 0.8008, 0.3542, 0.7934, 0.3542, 0.7917, 0.3698, 0.8047, 0.3728, 0.7326, 0.372, 0.8008, 0.3698, 0.8047, 0.3542, 0.7708, 0.3542, 0.8125, 0.3099, 0.6797, 0.3099, 0.6775, 0.3542, 0.7934, 0.3099, 0.6797, 0.25, 0.5, 0.25, 0.5, 0.3099, 0.6775, 0.3099, 0.6775, 0.25, 0.5, 0.25, 0.5, 0.3099, 0.6771, 0.3542, 0.7934, 0.3099, 0.6775, 0.3099, 0.6771, 0.3542, 0.7917, 0.3873, 0.7292, 0.414, 0.7292, 0.4136, 0.8099, 0.3863, 0.8099, 0.414, 0.7292, 0.4531, 0.7292, 0.4528, 0.8099, 0.4136, 0.8099, 0.4136, 0.8099, 0.4528, 0.8099, 0.4488, 0.875, 0.4119, 0.875, 0.3863, 0.8099, 0.4136, 0.8099, 0.4119, 0.875, 0.375, 0.875, 0.375, 0.375, 0.4119, 0.375, 0.4136, 0.4401, 0.3863, 0.4401, 0.4119, 0.375, 0.4488, 0.375, 0.4528, 0.4401, 0.4136, 0.4401, 0.4136, 0.4401, 0.4528, 0.4401, 0.4531, 0.5208, 0.414, 0.5208, 0.3863, 0.4401, 0.4136, 0.4401, 0.414, 0.5208, 0.3873, 0.5208, 0.3873, 0.5208, 0.414, 0.5208, 0.414, 0.625, 0.3873, 0.625, 0.414, 0.5208, 0.4531, 0.5208, 0.4531, 0.625, 0.414, 0.625, 0.414, 0.625, 0.4531, 0.625, 0.4531, 0.7292, 0.414, 0.7292, 0.3873, 0.625, 0.414, 0.625, 0.414, 0.7292, 0.3873, 0.7292, 0.4531, 0.7292, 0.4987, 0.7298, 0.4989, 0.8101, 0.4528, 0.8099, 0.4987, 0.7298, 0.5459, 0.735, 0.5453, 0.8114, 0.4989, 0.8101, 0.4989, 0.8101, 0.5453, 0.8114, 0.5488, 0.875, 0.4988, 0.875, 0.4528, 0.8099, 0.4989, 0.8101, 0.4988, 0.875, 0.4488, 0.875, 0.4488, 0.375, 0.4988, 0.375, 0.4989, 0.4399, 0.4528, 0.4401, 0.4988, 0.375, 0.5488, 0.375, 0.5453, 0.4386, 0.4989, 0.4399, 0.4989, 0.4399, 0.5453, 0.4386, 0.5459, 0.515, 0.4987, 0.5202, 0.4528, 0.4401, 0.4989, 0.4399, 0.4987, 0.5202, 0.4531, 0.5208, 0.4531, 0.5208, 0.4987, 0.5202, 0.4978, 0.625, 0.4531, 0.625, 0.4987, 0.5202, 0.5459, 0.515, 0.535, 0.625, 0.4978, 0.625, 0.4978, 0.625, 0.535, 0.625, 0.5459, 0.735, 0.4987, 0.7298, 0.4531, 0.625, 0.4978, 0.625, 0.4987, 0.7298, 0.4531, 0.7292, 0.6123, 0.7083, 0.5869, 0.7396, 0.5869, 0.7348, 0.6112, 0.7048, 0.5869, 0.7396, 0.5615, 0.7083, 0.5626, 0.7048, 0.5869, 0.7348, 0.5869, 0.7348, 0.5626, 0.7048, 0.5679, 0.6875, 0.5869, 0.7012, 0.6112, 0.7048, 0.5869, 0.7348, 0.5869, 0.7012, 0.606, 0.6875, 0.5459, 0.515, 0.5857, 0.4866, 0.5867, 0.5075, 0.5599, 0.5389, 0.5857, 0.4866, 0.6159, 0.515, 0.6127, 0.5389, 0.5867, 0.5075, 0.5867, 0.5075, 0.6127, 0.5389, 0.6123, 0.5417, 0.5869, 0.5104, 0.5599, 0.5389, 0.5867, 0.5075, 0.5869, 0.5104, 0.5615, 0.5417, 0.5459, 0.735, 0.535, 0.625, 0.55, 0.625, 0.5599, 0.7111, 0.535, 0.625, 0.5459, 0.515, 0.5599, 0.5389, 0.55, 0.625, 0.55, 0.625, 0.5599, 0.5389, 0.5615, 0.5417, 0.552, 0.625, 0.5599, 0.7111, 0.55, 0.625, 0.552, 0.625, 0.5615, 0.7083, 0.6159, 0.735, 0.5857, 0.7634, 0.5867, 0.7425, 0.6127, 0.7111, 0.5857, 0.7634, 0.5459, 0.735, 0.5599, 0.7111, 0.5867, 0.7425, 0.5867, 0.7425, 0.5599, 0.7111, 0.5615, 0.7083, 0.5869, 0.7396, 0.6127, 0.7111, 0.5867, 0.7425, 0.5869, 0.7396, 0.6123, 0.7083, 0.5679, 0.5625, 0.5869, 0.5488, 0.5869, 0.625, 0.5637, 0.625, 0.5869, 0.5488, 0.606, 0.5625, 0.6101, 0.625, 0.5869, 0.625, 0.5869, 0.625, 0.6101, 0.625, 0.606, 0.6875, 0.5869, 0.7012, 0.5637, 0.625, 0.5869, 0.625, 0.5869, 0.7012, 0.5679, 0.6875, 0.6123, 0.5417, 0.6218, 0.625, 0.6204, 0.625, 0.6112, 0.5452, 0.6218, 0.625, 0.6123, 0.7083, 0.6112, 0.7048, 0.6204, 0.625, 0.6204, 0.625, 0.6112, 0.7048, 0.606, 0.6875, 0.6101, 0.625, 0.6112, 0.5452, 0.6204, 0.625, 0.6101, 0.625, 0.606, 0.5625, 0.5615, 0.7083, 0.552, 0.625, 0.5534, 0.625, 0.5626, 0.7048, 0.552, 0.625, 0.5615, 0.5417, 0.5626, 0.5452, 0.5534, 0.625, 0.5534, 0.625, 0.5626, 0.5452, 0.5679, 0.5625, 0.5637, 0.625, 0.5626, 0.7048, 0.5534, 0.625, 0.5637, 0.625, 0.5679, 0.6875, 0.5615, 0.5417, 0.5869, 0.5104, 0.5869, 0.5152, 0.5626, 0.5452, 0.5869, 0.5104, 0.6123, 0.5417, 0.6112, 0.5452, 0.5869, 0.5152, 0.5869, 0.5152, 0.6112, 0.5452, 0.606, 0.5625, 0.5869, 0.5488, 0.5626, 0.5452, 0.5869, 0.5152, 0.5869, 0.5488, 0.5679, 0.5625, 0.6123, 0.4792, 0.6239, 0.5174, 0.6247, 0.4392, 0.6234, 0.4349, 0.6239, 0.5174, 0.625, 0.5208, 0.625, 0.4401, 0.6247, 0.4392, 0.6247, 0.4392, 0.625, 0.4401, 0.625, 0.375, 0.625, 0.375, 0.6234, 0.4349, 0.6247, 0.4392, 0.625, 0.375, 0.625, 0.375, 0.625, 0.875, 0.625, 0.875, 0.625, 0.8099, 0.625, 0.8099, 0.625, 0.875, 0.625, 0.875, 0.625, 0.8099, 0.625, 0.8099, 0.625, 0.8099, 0.625, 0.8099, 0.625, 0.7292, 0.625, 0.7292, 0.625, 0.8099, 0.625, 0.8099, 0.625, 0.7292, 0.625, 0.7292, 0.625, 0.375, 0.625, 0.375, 0.6859, 0.563, 0.6716, 0.5678, 0.625, 0.375, 0.625, 0.375, 0.6875, 0.5625, 0.6859, 0.563, 0.6859, 0.563, 0.6875, 0.5625, 0.75, 0.75, 0.75, 0.75, 0.6716, 0.5678, 0.6859, 0.563, 0.75, 0.75, 0.75, 0.75, 0.375, 0.5208, 0.375, 0.5208, 0.375, 0.625, 0.375, 0.625, 0.375, 0.5208, 0.375, 0.5208, 0.375, 0.625, 0.375, 0.625, 0.375, 0.625, 0.375, 0.625, 0.375, 0.7292, 0.375, 0.7292, 0.375, 0.625, 0.375, 0.625, 0.375, 0.7292, 0.375, 0.7292, 0.6123, 0.4792, 0.6123, 0.5365, 0.6218, 0.625, 0.6224, 0.625, 0.6123, 0.5365, 0.6123, 0.5417, 0.6218, 0.625, 0.6218, 0.625, 0.6218, 0.625, 0.6218, 0.625, 0.6123, 0.7083, 0.6123, 0.7135, 0.6224, 0.625, 0.6218, 0.625, 0.6123, 0.7135, 0.6123, 0.7708, 0.5488, 0.375, 0.5466, 0.4414, 0.5868, 0.4384, 0.5869, 0.375, 0.5466, 0.4414, 0.5615, 0.5417, 0.5885, 0.5052, 0.5868, 0.4384, 0.5868, 0.4384, 0.5885, 0.5052, 0.625, 0.5, 0.625, 0.4375, 0.5869, 0.375, 0.5868, 0.4384, 0.625, 0.4375, 0.625, 0.375, 0.625, 0.5208, 0.625, 0.5208, 0.625, 0.4401, 0.625, 0.4401, 0.625, 0.5208, 0.625, 0.5208, 0.625, 0.4401, 0.625, 0.4401, 0.625, 0.4401, 0.625, 0.4401, 0.625, 0.375, 0.625, 0.375, 0.625, 0.4401, 0.625, 0.4401, 0.625, 0.375, 0.625, 0.375, 0.3607, 0.4631, 0.4286, 0.6488, 0.3699, 0.6684, 0.3053, 0.4816, 0.4286, 0.6488, 0.4857, 0.8381, 0.4303, 0.8566, 0.3699, 0.6684, 0.3699, 0.6684, 0.4303, 0.8566, 0.375, 0.875, 0.3279, 0.6824, 0.3053, 0.4816, 0.3699, 0.6684, 0.3279, 0.6824, 0.25, 0.5, 0.5615, 0.7083, 0.5466, 0.8086, 0.5868, 0.8116, 0.5885, 0.7448, 0.5466, 0.8086, 0.5488, 0.875, 0.5869, 0.875, 0.5868, 0.8116, 0.5868, 0.8116, 0.5869, 0.875, 0.625, 0.875, 0.625, 0.8125, 0.5885, 0.7448, 0.5868, 0.8116, 0.625, 0.8125, 0.625, 0.75, 0.6123, 0.7708, 0.6239, 0.7326, 0.6245, 0.625, 0.6224, 0.625, 0.6239, 0.7326, 0.625, 0.7292, 0.625, 0.625, 0.6245, 0.625, 0.6245, 0.625, 0.625, 0.625, 0.625, 0.5208, 0.6239, 0.5174, 0.6224, 0.625, 0.6245, 0.625, 0.6239, 0.5174, 0.6123, 0.4792, 0.625, 0.875, 0.625, 0.875, 0.6247, 0.8108, 0.6234, 0.8151, 0.625, 0.875, 0.625, 0.875, 0.625, 0.8099, 0.6247, 0.8108, 0.6247, 0.8108, 0.625, 0.8099, 0.625, 0.7292, 0.6239, 0.7326, 0.6234, 0.8151, 0.6247, 0.8108, 0.6239, 0.7326, 0.6123, 0.7708, 0.625, 0.5208, 0.625, 0.5208, 0.625, 0.4401, 0.625, 0.4401, 0.625, 0.5208, 0.625, 0.5208, 0.625, 0.4401, 0.625, 0.4401, 0.625, 0.4401, 0.625, 0.4401, 0.625, 0.375, 0.625, 0.375, 0.625, 0.4401, 0.625, 0.4401, 0.625, 0.375, 0.625, 0.375, 0.625, 0.375, 0.625, 0.375, 0.6875, 0.5625, 0.6875, 0.5625, 0.625, 0.375, 0.625, 0.375, 0.6875, 0.5625, 0.6875, 0.5625, 0.6875, 0.5625, 0.6875, 0.5625, 0.75, 0.75, 0.75, 0.75, 0.6875, 0.5625, 0.6875, 0.5625, 0.75, 0.75, 0.75, 0.75, 0.625, 0.7292, 0.625, 0.7292, 0.625, 0.625, 0.625, 0.625, 0.625, 0.7292, 0.625, 0.7292, 0.625, 0.625, 0.625, 0.625, 0.625, 0.625, 0.625, 0.625, 0.625, 0.5208, 0.625, 0.5208, 0.625, 0.625, 0.625, 0.625, 0.625, 0.5208, 0.625, 0.5208, 0.625, 0.7292, 0.625, 0.7292, 0.625, 0.625, 0.625, 0.625, 0.625, 0.7292, 0.625, 0.7292, 0.625, 0.625, 0.625, 0.625, 0.625, 0.625, 0.625, 0.625, 0.625, 0.5208, 0.625, 0.5208, 0.625, 0.625, 0.625, 0.625, 0.625, 0.5208, 0.625, 0.5208, 0.625, 0.375, 0.625, 0.375, 0.6875, 0.5625, 0.6875, 0.5625, 0.625, 0.375, 0.625, 0.375, 0.6875, 0.5625, 0.6875, 0.5625, 0.6875, 0.5625, 0.6875, 0.5625, 0.75, 0.75, 0.75, 0.75, 0.6875, 0.5625, 0.6875, 0.5625, 0.75, 0.75, 0.75, 0.75, 0.625, 0.7292, 0.625, 0.7292, 0.625, 0.625, 0.625, 0.625, 0.625, 0.7292, 0.625, 0.7292, 0.625, 0.625, 0.625, 0.625, 0.625, 0.625, 0.625, 0.625, 0.625, 0.5208, 0.625, 0.5208, 0.625, 0.625, 0.625, 0.625, 0.625, 0.5208, 0.625, 0.5208, 0.625, 0.875, 0.625, 0.875, 0.625, 0.8099, 0.625, 0.8099, 0.625, 0.875, 0.625, 0.875, 0.625, 0.8099, 0.625, 0.8099, 0.625, 0.8099, 0.625, 0.8099, 0.625, 0.7292, 0.625, 0.7292, 0.625, 0.8099, 0.625, 0.8099, 0.625, 0.7292, 0.625, 0.7292, 0.625, 0.5208, 0.625, 0.5208, 0.625, 0.4401, 0.625, 0.4401, 0.625, 0.5208, 0.625, 0.5208, 0.625, 0.4401, 0.625, 0.4401, 0.625, 0.4401, 0.625, 0.4401, 0.625, 0.375, 0.625, 0.375, 0.625, 0.4401, 0.625, 0.4401, 0.625, 0.375, 0.625, 0.375, 0.625, 0.875, 0.625, 0.875, 0.625, 0.8099, 0.625, 0.8099, 0.625, 0.875, 0.625, 0.875, 0.625, 0.8099, 0.625, 0.8099, 0.625, 0.8099, 0.625, 0.8099, 0.625, 0.7292, 0.625, 0.7292, 0.625, 0.8099, 0.625, 0.8099, 0.625, 0.7292, 0.625, 0.7292, 0.625, 0.5208, 0.625, 0.5208, 0.625, 0.4401, 0.625, 0.4401, 0.625, 0.5208, 0.625, 0.5208, 0.625, 0.4401, 0.625, 0.4401, 0.625, 0.4401, 0.625, 0.4401, 0.625, 0.375, 0.625, 0.375, 0.625, 0.4401, 0.625, 0.4401, 0.625, 0.375, 0.625, 0.375, 0.625, 0.375, 0.625, 0.375, 0.6875, 0.5625, 0.6875, 0.5625, 0.625, 0.375, 0.625, 0.375, 0.6875, 0.5625, 0.6875, 0.5625, 0.6875, 0.5625, 0.6875, 0.5625, 0.75, 0.75, 0.75, 0.75, 0.6875, 0.5625, 0.6875, 0.5625, 0.75, 0.75, 0.75, 0.75, 0.625, 0.375, 0.625, 0.375, 0.6875, 0.5625, 0.6875, 0.5625, 0.625, 0.375, 0.625, 0.375, 0.6875, 0.5625, 0.6875, 0.5625, 0.6875, 0.5625, 0.6875, 0.5625, 0.75, 0.75, 0.75, 0.75, 0.6875, 0.5625, 0.6875, 0.5625, 0.75, 0.75, 0.75, 0.75, 0.625, 0.375, 0.625, 0.375, 0.6875, 0.5625, 0.6875, 0.5625, 0.625, 0.375, 0.625, 0.375, 0.6875, 0.5625, 0.6875, 0.5625, 0.6875, 0.5625, 0.6875, 0.5625, 0.75, 0.75, 0.75, 0.75, 0.6875, 0.5625, 0.6875, 0.5625, 0.75, 0.75, 0.75, 0.75, 0.625, 0.7292, 0.625, 0.7292, 0.625, 0.625, 0.625, 0.625, 0.625, 0.7292, 0.625, 0.7292, 0.625, 0.625, 0.625, 0.625, 0.625, 0.625, 0.625, 0.625, 0.625, 0.5208, 0.625, 0.5208, 0.625, 0.625, 0.625, 0.625, 0.625, 0.5208, 0.625, 0.5208, 0.625, 0.875, 0.625, 0.875, 0.625, 0.8099, 0.625, 0.8099, 0.625, 0.875, 0.625, 0.875, 0.625, 0.8099, 0.625, 0.8099, 0.625, 0.8099, 0.625, 0.8099, 0.625, 0.7292, 0.625, 0.7292, 0.625, 0.8099, 0.625, 0.8099, 0.625, 0.7292, 0.625, 0.7292, 0.625, 0.5, 0.625, 0.625, 0.6875, 0.625, 0.6875, 0.5, 0.625, 0.625, 0.625, 0.75, 0.6875, 0.75, 0.6875, 0.625, 0.6875, 0.625, 0.6875, 0.75, 0.75, 0.75, 0.75, 0.625, 0.6875, 0.5, 0.6875, 0.625, 0.75, 0.625, 0.75, 0.5, 0.625, 0.7292, 0.625, 0.7292, 0.625, 0.625, 0.625, 0.625, 0.625, 0.7292, 0.625, 0.7292, 0.625, 0.625, 0.625, 0.625, 0.625, 0.625, 0.625, 0.625, 0.625, 0.5208, 0.625, 0.5208, 0.625, 0.625, 0.625, 0.625, 0.625, 0.5208, 0.625, 0.5208, 0.625, 0.875, 0.625, 0.875, 0.625, 0.8099, 0.625, 0.8099, 0.625, 0.875, 0.625, 0.875, 0.625, 0.8099, 0.625, 0.8099, 0.625, 0.8099, 0.625, 0.8099, 0.625, 0.7292, 0.625, 0.7292, 0.625, 0.8099, 0.625, 0.8099, 0.625, 0.7292, 0.625, 0.7292, 0.625, 0.5208, 0.625, 0.5208, 0.625, 0.4401, 0.625, 0.4401, 0.625, 0.5208, 0.625, 0.5208, 0.625, 0.4401, 0.625, 0.4401, 0.625, 0.4401, 0.625, 0.4401, 0.625, 0.375, 0.625, 0.375, 0.625, 0.4401, 0.625, 0.4401, 0.625, 0.375, 0.625, 0.375, 0.375, 0.375, 0.375, 0.375, 0.375, 0.4401, 0.375, 0.4401, 0.375, 0.375, 0.375, 0.375, 0.375, 0.4401, 0.375, 0.4401, 0.375, 0.4401, 0.375, 0.4401, 0.375, 0.5208, 0.375, 0.5208, 0.375, 0.4401, 0.375, 0.4401, 0.375, 0.5208, 0.375, 0.5208, 0.375, 0.375, 0.375, 0.375, 0.375, 0.4401, 0.375, 0.4401, 0.375, 0.375, 0.375, 0.375, 0.375, 0.4401, 0.375, 0.4401, 0.375, 0.4401, 0.375, 0.4401, 0.375, 0.5208, 0.375, 0.5208, 0.375, 0.4401, 0.375, 0.4401, 0.375, 0.5208, 0.375, 0.5208, 0.375, 0.7292, 0.375, 0.7292, 0.375, 0.8099, 0.375, 0.8099, 0.375, 0.7292, 0.375, 0.7292, 0.375, 0.8099, 0.375, 0.8099, 0.375, 0.8099, 0.375, 0.8099, 0.375, 0.875, 0.375, 0.875, 0.375, 0.8099, 0.375, 0.8099, 0.375, 0.875, 0.375, 0.875, 0.375, 0.875, 0.375, 0.875, 0.314, 0.687, 0.3279, 0.6824, 0.375, 0.875, 0.375, 0.875, 0.3125, 0.6875, 0.314, 0.687, 0.314, 0.687, 0.3125, 0.6875, 0.25, 0.5, 0.25, 0.5, 0.3279, 0.6824, 0.314, 0.687, 0.25, 0.5, 0.25, 0.5, 0.375, 0.875, 0.3724, 0.8672, 0.3121, 0.6862, 0.3125, 0.6875, 0.3724, 0.8672, 0.3542, 0.8125, 0.3099, 0.6797, 0.3121, 0.6862, 0.3121, 0.6862, 0.3099, 0.6797, 0.25, 0.5, 0.25, 0.5, 0.3125, 0.6875, 0.3121, 0.6862, 0.25, 0.5, 0.25, 0.5, 0.375, 0.7292, 0.375, 0.7292, 0.375, 0.8099, 0.375, 0.8099, 0.375, 0.7292, 0.375, 0.7292, 0.375, 0.8099, 0.375, 0.8099, 0.375, 0.8099, 0.375, 0.8099, 0.375, 0.875, 0.375, 0.875, 0.375, 0.8099, 0.375, 0.8099, 0.375, 0.875, 0.375, 0.875, 0.375, 0.875, 0.375, 0.875, 0.3125, 0.6875, 0.3125, 0.6875, 0.375, 0.875, 0.375, 0.875, 0.3125, 0.6875, 0.3125, 0.6875, 0.3125, 0.6875, 0.3125, 0.6875, 0.25, 0.5, 0.25, 0.5, 0.3125, 0.6875, 0.3125, 0.6875, 0.25, 0.5, 0.25, 0.5, 0.375, 0.5208, 0.375, 0.5208, 0.375, 0.625, 0.375, 0.625, 0.375, 0.5208, 0.375, 0.5208, 0.375, 0.625, 0.375, 0.625, 0.375, 0.625, 0.375, 0.625, 0.375, 0.7292, 0.375, 0.7292, 0.375, 0.625, 0.375, 0.625, 0.375, 0.7292, 0.375, 0.7292, 0.375, 0.5208, 0.375, 0.5208, 0.375, 0.625, 0.375, 0.625, 0.375, 0.5208, 0.375, 0.5208, 0.375, 0.625, 0.375, 0.625, 0.375, 0.625, 0.375, 0.625, 0.375, 0.7292, 0.375, 0.7292, 0.375, 0.625, 0.375, 0.625, 0.375, 0.7292, 0.375, 0.7292, 0.375, 0.5208, 0.375, 0.5208, 0.375, 0.625, 0.375, 0.625, 0.375, 0.5208, 0.375, 0.5208, 0.375, 0.625, 0.375, 0.625, 0.375, 0.625, 0.375, 0.625, 0.375, 0.7292, 0.375, 0.7292, 0.375, 0.625, 0.375, 0.625, 0.375, 0.7292, 0.375, 0.7292, 0.375, 0.375, 0.375, 0.375, 0.375, 0.4401, 0.375, 0.4401, 0.375, 0.375, 0.375, 0.375, 0.375, 0.4401, 0.375, 0.4401, 0.375, 0.4401, 0.375, 0.4401, 0.375, 0.5208, 0.375, 0.5208, 0.375, 0.4401, 0.375, 0.4401, 0.375, 0.5208, 0.375, 0.5208, 0.375, 0.7292, 0.375, 0.7292, 0.3746, 0.8086, 0.375, 0.8099, 0.375, 0.7292, 0.375, 0.7292, 0.3728, 0.803, 0.3746, 0.8086, 0.3746, 0.8086, 0.3728, 0.803, 0.3542, 0.8125, 0.3724, 0.8672, 0.375, 0.8099, 0.3746, 0.8086, 0.3724, 0.8672, 0.375, 0.875, 0.25, 0.5, 0.25, 0.625, 0.3125, 0.625, 0.3125, 0.5, 0.25, 0.625, 0.25, 0.75, 0.3125, 0.75, 0.3125, 0.625, 0.3125, 0.625, 0.3125, 0.75, 0.375, 0.75, 0.375, 0.625, 0.3125, 0.5, 0.3125, 0.625, 0.375, 0.625, 0.375, 0.5, 0.375, 0.375, 0.375, 0.375, 0.375, 0.4401, 0.375, 0.4401, 0.375, 0.375, 0.375, 0.375, 0.375, 0.4401, 0.375, 0.4401, 0.375, 0.4401, 0.375, 0.4401, 0.375, 0.5208, 0.375, 0.5208, 0.375, 0.4401, 0.375, 0.4401, 0.375, 0.5208, 0.375, 0.5208, 0.375, 0.7292, 0.375, 0.7292, 0.3724, 0.7999, 0.3728, 0.803, 0.375, 0.7292, 0.375, 0.7292, 0.3724, 0.7995, 0.3724, 0.7999, 0.3724, 0.7999, 0.3724, 0.7995, 0.3542, 0.7917, 0.3542, 0.7934, 0.3728, 0.803, 0.3724, 0.7999, 0.3542, 0.7934, 0.3542, 0.8125, 0.3542, 0.8125, 0.3542, 0.7934, 0.3099, 0.6775, 0.3099, 0.6797, 0.3542, 0.7934, 0.3542, 0.7917, 0.3099, 0.6771, 0.3099, 0.6775, 0.3099, 0.6775, 0.3099, 0.6771, 0.25, 0.5, 0.25, 0.5, 0.3099, 0.6797, 0.3099, 0.6775, 0.25, 0.5, 0.25, 0.5, 0.375, 0.7292, 0.375, 0.8099, 0.4123, 0.8099, 0.4124, 0.7292, 0.375, 0.8099, 0.375, 0.875, 0.4119, 0.875, 0.4123, 0.8099, 0.4123, 0.8099, 0.4119, 0.875, 0.4488, 0.875, 0.4528, 0.8099, 0.4124, 0.7292, 0.4123, 0.8099, 0.4528, 0.8099, 0.4531, 0.7292, 0.5107, 0.4131, 0.5682, 0.6023, 0.4982, 0.6256, 0.4357, 0.4381, 0.5682, 0.6023, 0.6357, 0.7881, 0.5607, 0.8131, 0.4982, 0.6256, 0.4982, 0.6256, 0.5607, 0.8131, 0.4857, 0.8381, 0.4286, 0.6488, 0.4357, 0.4381, 0.4982, 0.6256, 0.4286, 0.6488, 0.3607, 0.4631, 0.375, 0.375, 0.375, 0.4401, 0.4123, 0.4401, 0.4119, 0.375, 0.375, 0.4401, 0.375, 0.5208, 0.4124, 0.5208, 0.4123, 0.4401, 0.4123, 0.4401, 0.4124, 0.5208, 0.4531, 0.5208, 0.4528, 0.4401, 0.4119, 0.375, 0.4123, 0.4401, 0.4528, 0.4401, 0.4488, 0.375, 0.375, 0.5208, 0.375, 0.625, 0.4124, 0.625, 0.4124, 0.5208, 0.375, 0.625, 0.375, 0.7292, 0.4124, 0.7292, 0.4124, 0.625, 0.4124, 0.625, 0.4124, 0.7292, 0.4531, 0.7292, 0.4531, 0.625, 0.4124, 0.5208, 0.4124, 0.625, 0.4531, 0.625, 0.4531, 0.5208, 0.625, 0.375, 0.6716, 0.5678, 0.6283, 0.5822, 0.5679, 0.394, 0.6716, 0.5678, 0.75, 0.75, 0.6929, 0.769, 0.6283, 0.5822, 0.6283, 0.5822, 0.6929, 0.769, 0.6357, 0.7881, 0.5682, 0.6023, 0.5679, 0.394, 0.6283, 0.5822, 0.5682, 0.6023, 0.5107, 0.4131, 0.4531, 0.7292, 0.4528, 0.8099, 0.4992, 0.8095, 0.5003, 0.7274, 0.4528, 0.8099, 0.4488, 0.875, 0.4988, 0.875, 0.4992, 0.8095, 0.4992, 0.8095, 0.4988, 0.875, 0.5488, 0.875, 0.5466, 0.8086, 0.5003, 0.7274, 0.4992, 0.8095, 0.5466, 0.8086, 0.5615, 0.7083, 0.4488, 0.375, 0.4528, 0.4401, 0.4992, 0.4405, 0.4988, 0.375, 0.4528, 0.4401, 0.4531, 0.5208, 0.5003, 0.5226, 0.4992, 0.4405, 0.4992, 0.4405, 0.5003, 0.5226, 0.5615, 0.5417, 0.5466, 0.4414, 0.4988, 0.375, 0.4992, 0.4405, 0.5466, 0.4414, 0.5488, 0.375, 0.4531, 0.5208, 0.4531, 0.625, 0.4999, 0.625, 0.5003, 0.5226, 0.4531, 0.625, 0.4531, 0.7292, 0.5003, 0.7274, 0.4999, 0.625, 0.4999, 0.625, 0.5003, 0.7274, 0.5615, 0.7083, 0.552, 0.625, 0.5003, 0.5226, 0.4999, 0.625, 0.552, 0.625, 0.5615, 0.5417, 0.6123, 0.7083, 0.6123, 0.7083, 0.5869, 0.7396, 0.5869, 0.7396, 0.6123, 0.7083, 0.6123, 0.7083, 0.5869, 0.7396, 0.5869, 0.7396, 0.5869, 0.7396, 0.5869, 0.7396, 0.5615, 0.7083, 0.5615, 0.7083, 0.5869, 0.7396, 0.5869, 0.7396, 0.5615, 0.7083, 0.5615, 0.7083, 0.5615, 0.5417, 0.5615, 0.5417, 0.5869, 0.5091, 0.5869, 0.5026, 0.5615, 0.5417, 0.5615, 0.5417, 0.5869, 0.5104, 0.5869, 0.5091, 0.5869, 0.5091, 0.5869, 0.5104, 0.6123, 0.5417, 0.6123, 0.5365, 0.5869, 0.5026, 0.5869, 0.5091, 0.6123, 0.5365, 0.6123, 0.4792, 0.5615, 0.7083, 0.5615, 0.7083, 0.552, 0.625, 0.552, 0.625, 0.5615, 0.7083, 0.5615, 0.7083, 0.552, 0.625, 0.552, 0.625, 0.552, 0.625, 0.552, 0.625, 0.5615, 0.5417, 0.5615, 0.5417, 0.552, 0.625, 0.552, 0.625, 0.5615, 0.5417, 0.5615, 0.5417, 0.6123, 0.7708, 0.6123, 0.7135, 0.5869, 0.7409, 0.5869, 0.7474, 0.6123, 0.7135, 0.6123, 0.7083, 0.5869, 0.7396, 0.5869, 0.7409, 0.5869, 0.7409, 0.5869, 0.7396, 0.5615, 0.7083, 0.5615, 0.7083, 0.5869, 0.7474, 0.5869, 0.7409, 0.5615, 0.7083, 0.5615, 0.7083, 0.5488, 0.5, 0.5488, 0.625, 0.5869, 0.625, 0.5869, 0.5, 0.5488, 0.625, 0.5488, 0.75, 0.5869, 0.75, 0.5869, 0.625, 0.5869, 0.625, 0.5869, 0.75, 0.625, 0.75, 0.625, 0.625, 0.5869, 0.5, 0.5869, 0.625, 0.625, 0.625, 0.625, 0.5, 0.6123, 0.5417, 0.6123, 0.5417, 0.6218, 0.625, 0.6218, 0.625, 0.6123, 0.5417, 0.6123, 0.5417, 0.6218, 0.625, 0.6218, 0.625, 0.6218, 0.625, 0.6218, 0.625, 0.6123, 0.7083, 0.6123, 0.7083, 0.6218, 0.625, 0.6218, 0.625, 0.6123, 0.7083, 0.6123, 0.7083, 0.5615, 0.7083, 0.5615, 0.7083, 0.552, 0.625, 0.552, 0.625, 0.5615, 0.7083, 0.5615, 0.7083, 0.552, 0.625, 0.552, 0.625, 0.552, 0.625, 0.552, 0.625, 0.5615, 0.5417, 0.5615, 0.5417, 0.552, 0.625, 0.552, 0.625, 0.5615, 0.5417, 0.5615, 0.5417, 0.5615, 0.5417, 0.5615, 0.5417, 0.5869, 0.5104, 0.5869, 0.5104, 0.5615, 0.5417, 0.5615, 0.5417, 0.5869, 0.5104, 0.5869, 0.5104, 0.5869, 0.5104, 0.5869, 0.5104, 0.6123, 0.5417, 0.6123, 0.5417, 0.5869, 0.5104, 0.5869, 0.5104, 0.6123, 0.5417, 0.6123, 0.5417])
me_cube.materials.append(mat_material)
me_cube.use_remesh_preserve_volume = False
me_cube.use_remesh_preserve_attributes = False
me_cube.use_mirror_vertex_groups = False
me_cube.update()
arm_armature = bpy.data.armatures.new('Armature')  # bones are not reproduced

# ---- objects
ob_cube = bpy.data.objects.new('Cube', me_cube)
ob_armature = bpy.data.objects.new('Armature', arm_armature)

# ---- transforms, parenting, visibility, modifiers, constraints
ob_cube.parent = ob_armature
ob_cube.location = (0.0, 0.0, 0.0)
ob_cube.lock_rotations_4d = False
ob_cube.empty_display_type = 'ARROWS'
ob_cube.lineart.crease_threshold = 0.0
_vg = ob_cube.vertex_groups.new(name='spine1')
_vg = ob_cube.vertex_groups.new(name='root')
_vg = ob_cube.vertex_groups.new(name='spine2')
_vg = ob_cube.vertex_groups.new(name='head')
_vg = ob_cube.vertex_groups.new(name='Larm1')
_vg = ob_cube.vertex_groups.new(name='Larm2')
_vg = ob_cube.vertex_groups.new(name='Rarm1')
_vg = ob_cube.vertex_groups.new(name='Rarm2')
_vg = ob_cube.vertex_groups.new(name='Lleg')
_vg = ob_cube.vertex_groups.new(name='Rleg')
_vg = ob_cube.vertex_groups.new(name='rien')
_vg = ob_cube.vertex_groups.new(name='Bone.005')
_vg = ob_cube.vertex_groups.new(name='Bone.008')
_m = ob_cube.modifiers.new('Armature', 'ARMATURE')
_m.object = ob_armature
ob_armature.location = (0.0, 0.0, 0.0)
ob_armature.show_in_front = True
ob_armature.lineart.crease_threshold = 0.0

# ---- collection membership
col_collection.objects.link(ob_cube)
col_collection.objects.link(ob_armature)

# ---- scene / render settings (as saved in the file)
scene.frame_start = 1; scene.frame_end = 250; scene.frame_set(2)
scene.render.engine = 'BLENDER_EEVEE_NEXT'
scene.cycles.use_denoising = False
scene.cycles.samples = 128
scene.cycles.sampling_pattern = 'TABULATED_SOBOL'
scene.cycles.use_adaptive_sampling = False
scene.cycles.use_light_tree = False
scene.view_settings.view_transform = 'Filmic'
bpy.context.view_layer.update()

# ---- added for rendering (the .blend has no active camera and no usable light): camera, sun
cam_auto = bpy.data.cameras.new('AutoCamera')
cam_auto.lens = 50.0
cam_auto.sensor_width = 36.0
cam_auto.clip_end = 1000.0
ob_auto_camera = bpy.data.objects.new('AutoCamera', cam_auto)
scene.collection.objects.link(ob_auto_camera)
ob_auto_camera.location = (8.91023, -10.6923, 10.3929)
ob_auto_camera.rotation_euler = (1.09748, -7.21219e-08, 0.694738)
scene.camera = ob_auto_camera
light_auto_sun = bpy.data.lights.new('AutoSun', 'SUN')
light_auto_sun.energy = 3.0
light_auto_sun.angle = 0.0523599
ob_auto_sun = bpy.data.objects.new('AutoSun', light_auto_sun)
scene.collection.objects.link(ob_auto_sun)
ob_auto_sun.rotation_euler = (0.872665, 0.174533, 0.523599)
bpy.context.view_layer.update()
